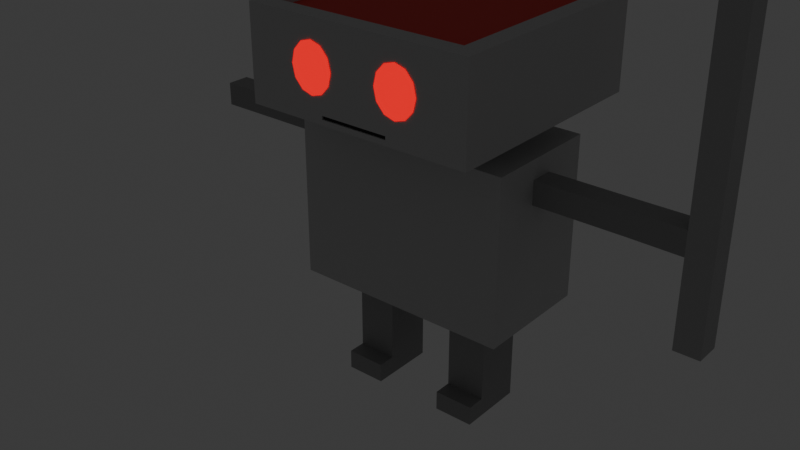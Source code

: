 # Source: Enemy_1_Idle.blend  (saved by Blender 4.1.24; exported with 4.5.12 LTS)
import bpy
from mathutils import Matrix  # noqa: F401  (used for matrix-valued properties, if any)

bpy.ops.wm.read_factory_settings(use_empty=True)
scene = bpy.context.scene
scene.name = 'Scene'

# ---- collections
col_collection = bpy.data.collections.new('Collection'); scene.collection.children.link(col_collection)

# ---- materials (node trees are filled in below, after node groups)
mat_grey = bpy.data.materials.new('grey')
mat_grey.use_transparent_shadow = False
mat_red_light = bpy.data.materials.new('Red Light')
mat_red_light.use_transparent_shadow = False
mat_black = bpy.data.materials.new('Black')
mat_black.use_transparent_shadow = False
mat_red = bpy.data.materials.new('Red')
mat_red.use_transparent_shadow = False
mat_dark_grey = bpy.data.materials.new('Dark grey')
mat_dark_grey.use_transparent_shadow = False
mat_slight_dark_grey_001 = bpy.data.materials.new('Slight Dark grey.001')
mat_slight_dark_grey_001.use_transparent_shadow = False
mat_dark_grey_001 = bpy.data.materials.new('Dark grey.001')
mat_dark_grey_001.use_transparent_shadow = False

# ---- material node trees
mat_grey.use_nodes = True; mat_grey.node_tree.nodes.clear()
_N = mat_grey.node_tree.nodes; _L = mat_grey.node_tree.links
n0 = _N.new('ShaderNodeBsdfPrincipled'); n0.name = 'Principled BSDF'; n0.location = (10, 300)
n0.inputs[0].default_value = (0.5604, 0.5604, 0.5604, 1.0)
n1 = _N.new('ShaderNodeOutputMaterial'); n1.name = 'Material Output'; n1.location = (300, 300)
_L.new(n0.outputs[0], n1.inputs[0])
n1.is_active_output = True
mat_red_light.use_nodes = True; mat_red_light.node_tree.nodes.clear()
_N = mat_red_light.node_tree.nodes; _L = mat_red_light.node_tree.links
n0 = _N.new('ShaderNodeBsdfPrincipled'); n0.name = 'Principled BSDF'; n0.location = (10, 300)
n0.inputs[0].default_value = (0.801, 0.0, 0.003417, 1.0)
n0.inputs[27].default_value = (1.0, 0.0, 0.007855, 1.0)
n0.inputs[28].default_value = 1.0
n1 = _N.new('ShaderNodeOutputMaterial'); n1.name = 'Material Output'; n1.location = (300, 300)
_L.new(n0.outputs[0], n1.inputs[0])
n1.is_active_output = True
mat_black.use_nodes = True; mat_black.node_tree.nodes.clear()
_N = mat_black.node_tree.nodes; _L = mat_black.node_tree.links
n0 = _N.new('ShaderNodeBsdfPrincipled'); n0.name = 'Principled BSDF'; n0.location = (10, 300)
n0.inputs[0].default_value = (0.0, 0.0, 0.0, 1.0)
n1 = _N.new('ShaderNodeOutputMaterial'); n1.name = 'Material Output'; n1.location = (300, 300)
_L.new(n0.outputs[0], n1.inputs[0])
n1.is_active_output = True
mat_red.use_nodes = True; mat_red.node_tree.nodes.clear()
_N = mat_red.node_tree.nodes; _L = mat_red.node_tree.links
n0 = _N.new('ShaderNodeBsdfPrincipled'); n0.name = 'Principled BSDF'; n0.location = (10, 300)
n0.inputs[0].default_value = (0.8006, 0.07936, 0.07157, 1.0)
n0.inputs[2].default_value = 1.0
n1 = _N.new('ShaderNodeOutputMaterial'); n1.name = 'Material Output'; n1.location = (300, 300)
_L.new(n0.outputs[0], n1.inputs[0])
n1.is_active_output = True
mat_dark_grey.use_nodes = True; mat_dark_grey.node_tree.nodes.clear()
_N = mat_dark_grey.node_tree.nodes; _L = mat_dark_grey.node_tree.links
n0 = _N.new('ShaderNodeBsdfPrincipled'); n0.name = 'Principled BSDF'; n0.location = (10, 300)
n0.inputs[0].default_value = (0.3234, 0.3234, 0.3234, 1.0)
n1 = _N.new('ShaderNodeOutputMaterial'); n1.name = 'Material Output'; n1.location = (300, 300)
_L.new(n0.outputs[0], n1.inputs[0])
n1.is_active_output = True
mat_slight_dark_grey_001.use_nodes = True; mat_slight_dark_grey_001.node_tree.nodes.clear()
_N = mat_slight_dark_grey_001.node_tree.nodes; _L = mat_slight_dark_grey_001.node_tree.links
n0 = _N.new('ShaderNodeBsdfPrincipled'); n0.name = 'Principled BSDF'; n0.location = (10, 300)
n0.inputs[0].default_value = (0.4221, 0.4221, 0.4221, 1.0)
n1 = _N.new('ShaderNodeOutputMaterial'); n1.name = 'Material Output'; n1.location = (300, 300)
_L.new(n0.outputs[0], n1.inputs[0])
n1.is_active_output = True
mat_dark_grey_001.use_nodes = True; mat_dark_grey_001.node_tree.nodes.clear()
_N = mat_dark_grey_001.node_tree.nodes; _L = mat_dark_grey_001.node_tree.links
n0 = _N.new('ShaderNodeBsdfPrincipled'); n0.name = 'Principled BSDF'; n0.location = (10, 300)
n0.inputs[0].default_value = (0.3234, 0.3234, 0.3234, 1.0)
n1 = _N.new('ShaderNodeOutputMaterial'); n1.name = 'Material Output'; n1.location = (300, 300)
_L.new(n0.outputs[0], n1.inputs[0])
n1.is_active_output = True

# ---- world
world_world = bpy.data.worlds.new('World'); scene.world = world_world
world_world.use_nodes = True; world_world.node_tree.nodes.clear()
_N = world_world.node_tree.nodes; _L = world_world.node_tree.links
n0 = _N.new('ShaderNodeOutputWorld'); n0.name = 'World Output'; n0.location = (300, 300)
n1 = _N.new('ShaderNodeBackground'); n1.name = 'Background'; n1.location = (10, 300)
n1.inputs[0].default_value = (0.05088, 0.05088, 0.05088, 1.0)
_L.new(n1.outputs[0], n0.inputs[0])
n0.is_active_output = True
world_world.color = (0.05088, 0.05088, 0.05088)
world_world.use_sun_shadow = False
world_world.sun_shadow_jitter_overblur = 0.0

# ---- meshes
me_cube_003 = bpy.data.meshes.new('Cube.003')
me_cube_003.from_pydata([(0.09137, -0.09137, -0.1721), (0.3612, -0.3612, 0.1721), (0.09137, 0.09137, -0.1721), (0.3612, 0.3612, 0.1721), (0.4308, 0.4308, -0.1721), (0.1294, -0.4308, -0.1529), (0.09137, 0.09137, -0.265), (0.09137, -0.09137, -0.265), (0.4138, 0.225, -0.265), (0.4138, -0.225, -0.265), (0.0, 0.4308, -0.1721), (0.0, 0.4308, 0.1721), (0.0, -0.4308, -0.1721), (0.0, -0.4308, 0.1721), (0.0, 0.09137, -0.1721), (0.0, -0.09137, -0.1721), (0.0, 0.09137, -0.265), (0.0, -0.09137, -0.265), (0.0, 0.225, -0.265), (0.0, -0.225, -0.265), (0.0, 0.225, -0.8818), (0.0, -0.225, -0.8818), (0.4138, -0.225, -0.8818), (0.4138, 0.225, -0.8818), (0.4308, 0.4308, 0.1721), (0.0, 0.3612, 0.1721), (0.4308, -0.4308, 0.1721), (0.0, -0.3612, 0.1721), (0.0, 0.3612, 0.1515), (0.0, -0.3612, 0.1515), (0.3612, 0.3612, 0.1515), (0.3612, -0.3612, 0.1515), (0.4308, 0.4308, -0.1205), (0.1294, -0.4308, -0.1397), (0.0, -0.4308, -0.1205), (0.0, 0.4308, -0.1205), (0.4308, -0.4308, -0.1205), (0.4308, -0.4308, -0.1721), (0.0, -0.4308, -0.1397), (0.0, -0.4308, -0.1529), (0.1671, -0.4328, 0.1), (0.1265, -0.4328, 0.08782), (0.09677, -0.4328, 0.05441), (0.08589, -0.4328, 0.008786), (0.09677, -0.4328, -0.03684), (0.1265, -0.4328, -0.07025), (0.1671, -0.4328, -0.08247), (0.2077, -0.4328, -0.07025), (0.2374, -0.4328, -0.03684), (0.2483, -0.4328, 0.008786), (0.2374, -0.4328, 0.05441), (0.2077, -0.4328, 0.08782), (0.4051, 0.04403, -0.3376), (0.4048, 0.04403, -0.4256), (0.4051, -0.04403, -0.3376), (0.4048, -0.04403, -0.4256), (0.75, -0.04403, -0.4259), (0.7503, -0.04403, -0.3378), (0.75, 0.04403, -0.4259), (0.7503, 0.04403, -0.3378), (0.9469, 0.04705, -0.3383), (0.9469, 0.04705, -0.4265), (0.9469, -0.04705, -0.4265), (0.9469, -0.04705, -0.3383), (0.0, -0.4246, -0.1397), (0.0, -0.4246, -0.1529), (0.1294, -0.4246, -0.1397), (0.1294, -0.4246, -0.1529), (-0.09137, -0.09137, -0.1721), (-0.3612, -0.3612, 0.1721), (-0.09137, 0.09137, -0.1721), (-0.3612, 0.3612, 0.1721), (-0.4308, 0.4308, -0.1721), (-0.1294, -0.4308, -0.1529), (-0.09137, 0.09137, -0.265), (-0.09137, -0.09137, -0.265), (-0.4138, 0.225, -0.265), (-0.4138, -0.225, -0.265), (-0.4138, -0.225, -0.8818), (-0.4138, 0.225, -0.8818), (-0.4308, 0.4308, 0.1721), (-0.4308, -0.4308, 0.1721), (-0.3612, 0.3612, 0.1515), (-0.3612, -0.3612, 0.1515), (-0.4308, 0.4308, -0.1205), (-0.1294, -0.4308, -0.1397), (-0.4308, -0.4308, -0.1205), (-0.4308, -0.4308, -0.1721), (-0.1671, -0.4328, 0.1), (-0.1265, -0.4328, 0.08782), (-0.09677, -0.4328, 0.05441), (-0.08589, -0.4328, 0.008786), (-0.09677, -0.4328, -0.03684), (-0.1265, -0.4328, -0.07025), (-0.1671, -0.4328, -0.08247), (-0.2077, -0.4328, -0.07025), (-0.2374, -0.4328, -0.03684), (-0.2483, -0.4328, 0.008786), (-0.2374, -0.4328, 0.05441), (-0.2077, -0.4328, 0.08782), (-0.4051, 0.04403, -0.3376), (-0.4048, 0.04403, -0.4256), (-0.4051, -0.04403, -0.3376), (-0.4048, -0.04403, -0.4256), (-0.7449, -0.04403, -0.4259), (-0.7452, -0.04403, -0.3378), (-0.7449, 0.04403, -0.4259), (-0.7452, 0.04403, -0.3378), (-0.9941, 0.04403, -0.3385), (-0.9938, 0.04403, -0.4265), (-0.9938, -0.04403, -0.4265), (-0.9941, -0.04403, -0.3385), (-0.1294, -0.4246, -0.1397), (-0.1294, -0.4246, -0.1529), (0.9469, -0.04705, -0.7494), (0.9469, -0.04705, 0.4891), (0.9469, 0.04705, -0.7494), (0.9469, 0.04705, 0.4891), (1.041, -0.04705, -0.7494), (1.041, -0.04705, 0.4891), (1.041, 0.04705, -0.7494), (1.041, 0.04705, 0.4891), (0.9638, -0.01154, 0.5331), (0.9638, 0.01154, 0.5331), (1.017, 0.01154, 0.5331), (1.017, -0.01154, 0.5331), (0.9638, -0.01154, 0.6961), (0.9638, 0.01154, 0.6961), (0.9776, 0.01154, 0.7202), (0.9699, -0.01154, 0.693), (1.017, -0.01154, 0.5702), (0.9989, -0.01154, 0.6168), (0.9843, -0.01154, 0.6644), (0.9638, -0.01154, 0.6678), (0.9638, -0.01154, 0.6198), (0.9638, -0.01154, 0.5719), (0.9638, 0.01154, 0.5719), (0.9638, 0.01154, 0.6198), (0.9638, 0.01154, 0.6678), (0.9843, 0.01154, 0.6644), (0.9989, 0.01154, 0.6168), (1.017, 0.01154, 0.5702), (0.9655, -0.01154, 0.6952), (0.9655, 0.01154, 0.6953), (0.9469, 0.01154, 0.4925), (1.041, 0.01154, 0.4925), (1.041, -0.01154, 0.4925), (0.9469, -0.01154, 0.4925), (0.9971, -0.01154, 0.6817), (0.9776, -0.01154, 0.7202), (0.9469, -0.01154, 0.5555), (0.9469, 0.01154, 0.6817), (0.9469, 0.01154, 0.7208), (1.041, 0.01154, 0.5555), (1.041, -0.01154, 0.5555), (1.016, -0.01154, 0.6186), (0.9469, -0.01154, 0.7208), (0.9469, -0.01154, 0.6817), (0.9469, -0.01154, 0.6186), (0.9469, 0.01154, 0.5555), (0.9469, 0.01154, 0.6186), (0.9699, 0.01154, 0.693), (0.9971, 0.01154, 0.6817), (1.016, 0.01154, 0.6186), (0.9584, 0.01154, 0.7575), (0.9584, -0.01154, 0.7575), (0.9638, 0.004877, 0.6961), (0.9699, 0.004877, 0.693), (0.9699, -0.004877, 0.693), (0.9638, -0.004877, 0.6961), (0.9638, 0.004877, 0.5719), (1.017, 0.004877, 0.5702), (0.9638, 0.004877, 0.6198), (0.9989, 0.004877, 0.6168), (0.9638, 0.004877, 0.6678), (0.9843, 0.004877, 0.6644), (1.017, -0.004877, 0.5702), (0.9638, -0.004877, 0.5719), (0.9989, -0.004877, 0.6168), (0.9638, -0.004877, 0.6198), (0.9843, -0.004877, 0.6644), (0.9638, -0.004877, 0.6678), (0.9638, 0.004877, 0.5331), (1.017, 0.004877, 0.5331), (1.017, -0.004877, 0.5331), (0.9638, -0.004877, 0.5331), (0.9655, 0.004877, 0.6953), (0.9655, -0.004877, 0.6952), (0.2816, 0.09111, -0.8818), (0.2816, -0.09111, -0.8818), (0.1322, 0.09111, -1.289), (0.1322, -0.09111, -0.8818), (0.1322, 0.09111, -0.8818), (0.1322, -0.09111, -1.289), (0.2816, -0.09111, -1.289), (0.2816, 0.09111, -1.289), (0.2816, 0.09111, -1.216), (0.1322, 0.09111, -1.216), (0.1322, -0.09111, -1.216), (0.2816, -0.09111, -1.216), (0.1322, -0.1591, -1.289), (0.2816, -0.1591, -1.289), (0.2816, -0.1591, -1.216), (0.1322, -0.1591, -1.216), (-0.2816, 0.09111, -0.8818), (-0.2816, -0.09111, -0.8818), (-0.1322, 0.09111, -1.289), (-0.1322, -0.09111, -0.8818), (-0.1322, 0.09111, -0.8818), (-0.1322, -0.09111, -1.289), (-0.2816, -0.09111, -1.289), (-0.2816, 0.09111, -1.289), (-0.2816, 0.09111, -1.216), (-0.1322, 0.09111, -1.216), (-0.1322, -0.09111, -1.216), (-0.2816, -0.09111, -1.216), (-0.1322, -0.1591, -1.289), (-0.2816, -0.1591, -1.289), (-0.2816, -0.1591, -1.216), (-0.1322, -0.1591, -1.216), (-0.1322, 0.09111, -1.049), (-0.1322, -0.09111, -1.049), (-0.2816, 0.09111, -1.049), (-0.2816, -0.09111, -1.049), (0.1322, 0.09111, -1.049), (0.1322, -0.09111, -1.049), (0.2816, 0.09111, -1.049), (0.2816, -0.09111, -1.049), (1.041, 0.04705, -0.3383), (1.041, -0.04705, -0.3383), (1.041, 0.04705, -0.4265), (1.041, -0.04705, -0.4265), (0.4288, 0.04403, -0.4256), (0.4291, 0.04403, -0.3376), (0.4288, -0.04403, -0.4256), (0.4291, -0.04403, -0.3376), (-0.434, 0.04403, -0.4257), (-0.4342, 0.04403, -0.3376), (-0.434, -0.04403, -0.4257), (-0.4342, -0.04403, -0.3376), (0.1322, 0.09111, -0.9006), (0.1322, -0.09111, -0.9006), (0.2816, 0.09111, -0.9006), (0.2816, -0.09111, -0.9006), (-0.1322, 0.09111, -0.9037), (-0.1322, -0.09111, -0.9037), (-0.2816, 0.09111, -0.9037), (-0.2816, -0.09111, -0.9037), (0.7283, 0.04403, -0.3378), (0.7281, -0.04403, -0.4259), (0.7281, 0.04403, -0.4259), (0.7283, -0.04403, -0.3378), (-0.715, 0.04403, -0.3378), (-0.7147, -0.04403, -0.4259), (-0.7147, 0.04403, -0.4259), (-0.715, -0.04403, -0.3378), (0.2816, 0.09111, -1.064), (0.2816, -0.09111, -1.064), (0.1322, 0.09111, -1.064), (0.1322, -0.09111, -1.064), (-0.2816, 0.09111, -1.065), (-0.2816, -0.09111, -1.065), (-0.1322, 0.09111, -1.065), (-0.1322, -0.09111, -1.065)], [], [(35, 11, 24, 32), (32, 24, 26, 36), (2, 0, 7, 6), (0, 2, 4, 37), (15, 0, 37, 12), (14, 2, 6, 16), (18, 8, 23, 20), (16, 6, 8, 18), (6, 7, 9, 8), (8, 9, 22, 23), (9, 19, 21, 22), (0, 15, 17, 7), (7, 17, 19, 9), (2, 14, 10, 4), (1, 3, 30, 31), (36, 26, 13, 34), (22, 21, 20, 23), (25, 3, 24, 11), (3, 1, 26, 24), (1, 27, 13, 26), (30, 28, 29, 31), (27, 1, 31, 29), (3, 25, 28, 30), (33, 38, 64, 66), (4, 32, 36, 37), (10, 35, 32, 4), (33, 5, 37, 36), (5, 39, 12, 37), (38, 33, 36, 34), (41, 42, 43, 44, 45, 46, 47, 48, 49, 50, 51, 40), (250, 248, 59, 58), (59, 57, 63, 60), (234, 235, 54, 55), (250, 58, 56, 249), (233, 52, 54, 235), (58, 59, 60, 61), (57, 56, 62, 63), (56, 58, 61, 62), (67, 66, 64, 65), (39, 5, 67, 65), (5, 33, 66, 67), (35, 84, 80, 11), (84, 86, 81, 80), (70, 74, 75, 68), (68, 87, 72, 70), (15, 12, 87, 68), (14, 16, 74, 70), (18, 20, 79, 76), (16, 18, 76, 74), (74, 76, 77, 75), (76, 79, 78, 77), (77, 78, 21, 19), (68, 75, 17, 15), (75, 77, 19, 17), (70, 72, 10, 14), (69, 83, 82, 71), (86, 34, 13, 81), (20, 21, 78, 79), (25, 11, 80, 71), (71, 80, 81, 69), (69, 81, 13, 27), (82, 83, 29, 28), (27, 29, 83, 69), (71, 82, 28, 25), (85, 112, 64, 38), (72, 87, 86, 84), (10, 72, 84, 35), (85, 86, 87, 73), (73, 87, 12, 39), (38, 34, 86, 85), (89, 88, 99, 98, 97, 96, 95, 94, 93, 92, 91, 90), (109, 110, 111, 108), (254, 106, 107, 252), (107, 108, 111, 105), (238, 103, 102, 239), (254, 253, 104, 106), (237, 239, 102, 100), (106, 109, 108, 107), (105, 111, 110, 104), (104, 110, 109, 106), (113, 65, 64, 112), (39, 65, 113, 73), (73, 113, 112, 85), (63, 115, 117, 60), (60, 117, 121, 228), (228, 121, 119, 229), (229, 119, 115, 63), (116, 120, 118, 114), (117, 115, 147, 144), (130, 131, 178, 176), (115, 119, 146, 147), (121, 117, 144, 145), (119, 121, 145, 146), (149, 128, 164, 165), (137, 138, 174, 172), (148, 162, 128, 149), (151, 157, 156, 152), (144, 147, 150, 159), (159, 150, 158, 160), (160, 158, 157, 151), (146, 145, 153, 154), (154, 153, 163, 155), (155, 163, 162, 148), (129, 142, 187, 168), (125, 130, 176, 184), (136, 137, 172, 170), (127, 143, 186, 166), (141, 124, 183, 171), (123, 136, 170, 182), (152, 156, 165, 164), (142, 126, 169, 187), (138, 127, 166, 174), (123, 124, 145, 144), (125, 122, 147, 146), (129, 132, 148, 149), (122, 135, 150, 147), (127, 138, 151, 152), (124, 141, 153, 145), (130, 125, 146, 154), (131, 130, 154, 155), (132, 131, 155, 148), (133, 126, 156, 157), (134, 133, 157, 158), (135, 134, 158, 150), (136, 123, 144, 159), (137, 136, 159, 160), (138, 137, 160, 151), (139, 161, 128, 162), (140, 139, 162, 163), (141, 140, 163, 153), (161, 143, 164, 128), (126, 142, 165, 156), (143, 127, 152, 164), (142, 129, 149, 165), (181, 180, 168, 169), (175, 174, 166, 167), (183, 182, 170, 171), (171, 170, 172, 173), (173, 172, 174, 175), (185, 184, 176, 177), (177, 176, 178, 179), (179, 178, 180, 181), (169, 168, 187), (167, 166, 186), (124, 123, 182, 183), (161, 139, 175, 167), (131, 132, 180, 178), (122, 125, 184, 185), (139, 140, 173, 175), (126, 133, 181, 169), (132, 129, 168, 180), (140, 141, 171, 173), (133, 134, 179, 181), (135, 122, 185, 177), (143, 161, 167, 186), (134, 135, 177, 179), (197, 196, 195, 190), (190, 195, 194, 193), (198, 197, 190, 193), (196, 199, 194, 195), (194, 199, 202, 201), (257, 259, 198, 199), (256, 257, 199, 196), (259, 258, 197, 198), (258, 256, 196, 197), (202, 203, 200, 201), (199, 198, 203, 202), (198, 193, 200, 203), (193, 194, 201, 200), (213, 206, 211, 212), (206, 209, 210, 211), (214, 209, 206, 213), (212, 211, 210, 215), (210, 217, 218, 215), (261, 215, 214, 263), (260, 212, 215, 261), (263, 214, 213, 262), (262, 213, 212, 260), (218, 217, 216, 219), (215, 218, 219, 214), (214, 219, 216, 209), (209, 216, 217, 210), (244, 220, 222, 246), (245, 221, 220, 244), (246, 222, 223, 247), (247, 223, 221, 245), (240, 242, 226, 224), (241, 240, 224, 225), (242, 243, 227, 226), (243, 241, 225, 227), (231, 229, 63, 62), (230, 228, 229, 231), (61, 60, 228, 230), (114, 62, 61, 116), (116, 61, 230, 120), (120, 230, 231, 118), (118, 231, 62, 114), (248, 233, 235, 251), (53, 232, 234, 55), (249, 251, 235, 234), (53, 52, 233, 232), (252, 255, 239, 237), (101, 103, 238, 236), (253, 238, 239, 255), (101, 236, 237, 100), (189, 191, 241, 243), (188, 189, 243, 242), (191, 192, 240, 241), (192, 188, 242, 240), (205, 247, 245, 207), (204, 246, 247, 205), (207, 245, 244, 208), (208, 244, 246, 204), (56, 57, 251, 249), (59, 248, 251, 57), (232, 250, 249, 234), (232, 233, 248, 250), (104, 253, 255, 105), (107, 105, 255, 252), (236, 238, 253, 254), (236, 254, 252, 237), (224, 226, 256, 258), (225, 224, 258, 259), (226, 227, 257, 256), (227, 225, 259, 257), (220, 262, 260, 222), (221, 263, 262, 220), (222, 260, 261, 223), (223, 261, 263, 221)])
me_cube_003.polygons.foreach_set('material_index', [0, 0, 4, 0, 0, 4, 0, 0, 0, 0, 0, 4, 0, 0, 0, 0, 0, 0, 0, 0, 3, 0, 0, 0, 0, 0, 0, 0, 0, 1, 4, 4, 4, 4, 4, 4, 4, 4, 2, 0, 0, 0, 0, 4, 0, 0, 4, 0, 0, 0, 0, 0, 4, 0, 0, 0, 0, 0, 0, 0, 0, 3, 0, 0, 0, 0, 0, 0, 0, 0, 1, 0, 4, 4, 4, 4, 4, 4, 4, 4, 2, 0, 0, 5, 5, 5, 5, 5, 5, 6, 5, 5, 5, 6, 6, 6, 6, 6, 6, 6, 6, 6, 6, 6, 6, 6, 6, 6, 6, 6, 6, 6, 6, 6, 6, 6, 6, 6, 6, 6, 6, 6, 6, 6, 6, 6, 6, 6, 6, 6, 6, 6, 6, 6, 1, 1, 1, 1, 1, 1, 1, 1, 1, 1, 6, 6, 6, 6, 6, 6, 6, 6, 6, 6, 6, 6, 4, 4, 4, 4, 4, 4, 4, 4, 4, 4, 4, 4, 0, 4, 4, 4, 4, 4, 4, 4, 4, 4, 4, 4, 4, 0, 4, 4, 4, 4, 4, 4, 4, 4, 5, 5, 5, 5, 5, 5, 5, 4, 4, 4, 4, 4, 4, 4, 4, 4, 4, 4, 4, 4, 4, 4, 4, 4, 4, 4, 4, 4, 4, 4, 4, 4, 4, 4, 4, 4, 4, 4, 4])
_uv = me_cube_003.uv_layers.new(name='UVMap')
_uv.uv.foreach_set('vector', [0.4125, 0.375, 0.625, 0.375, 0.625, 0.5, 0.4125, 0.5, 0.4125, 0.5, 0.625, 0.5, 0.625, 0.75, 0.4125, 0.75, 0.2765, 0.5985, 0.2765, 0.6515, 0.2765, 0.6515, 0.2765, 0.5985, 0.2765, 0.6515, 0.2765, 0.5985, 0.375, 0.5, 0.375, 0.75, 0.25, 0.6515, 0.2765, 0.6515, 0.375, 0.75, 0.25, 0.75, 0.25, 0.5985, 0.2765, 0.5985, 0.2765, 0.5985, 0.25, 0.5985, 0.25, 0.5985, 0.2765, 0.5985, 0.2765, 0.5985, 0.25, 0.5985, 0.25, 0.5985, 0.2765, 0.5985, 0.2765, 0.5985, 0.25, 0.5985, 0.2765, 0.5985, 0.2765, 0.6515, 0.2765, 0.6515, 0.2765, 0.5985, 0.2765, 0.5985, 0.2765, 0.6515, 0.2765, 0.6515, 0.2765, 0.5985, 0.2765, 0.6515, 0.25, 0.6515, 0.25, 0.6515, 0.2765, 0.6515, 0.2765, 0.6515, 0.25, 0.6515, 0.25, 0.6515, 0.2765, 0.6515, 0.2765, 0.6515, 0.25, 0.6515, 0.25, 0.6515, 0.2765, 0.6515, 0.2765, 0.5985, 0.25, 0.5985, 0.25, 0.5, 0.375, 0.5, 0.6452, 0.7298, 0.6452, 0.5202, 0.6452, 0.5202, 0.6452, 0.7298, 0.4125, 0.75, 0.625, 0.75, 0.625, 0.875, 0.4125, 0.875, 0.2765, 0.6515, 0.25, 0.6515, 0.25, 0.5985, 0.2765, 0.5985, 0.7298, 0.5202, 0.6452, 0.5202, 0.625, 0.5, 0.75, 0.5, 0.6452, 0.5202, 0.6452, 0.7298, 0.625, 0.75, 0.625, 0.5, 0.6452, 0.7298, 0.7298, 0.7298, 0.75, 0.75, 0.625, 0.75, 0.6452, 0.5202, 0.7298, 0.5202, 0.7298, 0.7298, 0.6452, 0.7298, 0.7298, 0.7298, 0.6452, 0.7298, 0.6452, 0.7298, 0.7298, 0.7298, 0.6452, 0.5202, 0.7298, 0.5202, 0.7298, 0.5202, 0.6452, 0.5202, 0.4011, 0.7546, 0.4011, 0.8704, 0.4011, 0.8704, 0.4011, 0.7546, 0.375, 0.5, 0.4125, 0.5, 0.4125, 0.75, 0.375, 0.75, 0.375, 0.375, 0.4125, 0.375, 0.4125, 0.5, 0.375, 0.5, 0.4011, 0.7546, 0.3864, 0.7546, 0.375, 0.75, 0.4125, 0.75, 0.3864, 0.7546, 0.3864, 0.8704, 0.375, 0.875, 0.375, 0.75, 0.4011, 0.8704, 0.4011, 0.7546, 0.4125, 0.75, 0.4125, 0.875, 0.0, 0.0, 0.0, 0.0, 0.0, 0.0, 0.0, 0.0, 0.0, 0.0, 0.0, 0.0, 0.0, 0.0, 0.0, 0.0, 0.0, 0.0, 0.0, 0.0, 0.0, 0.0, 0.0, 0.0, 0.375, 0.4838, 0.625, 0.4838, 0.625, 0.5, 0.375, 0.5, 0.625, 0.5, 0.625, 0.75, 0.625, 0.75, 0.625, 0.5, 0.375, 0.9824, 0.625, 0.9824, 0.625, 1.0, 0.375, 1.0, 0.3588, 0.5, 0.375, 0.5, 0.375, 0.75, 0.3588, 0.75, 0.8574, 0.5, 0.875, 0.5, 0.875, 0.75, 0.8574, 0.75, 0.375, 0.5, 0.625, 0.5, 0.625, 0.5, 0.375, 0.5, 0.625, 0.75, 0.375, 0.75, 0.375, 0.75, 0.625, 0.75, 0.375, 0.75, 0.375, 0.5, 0.375, 0.5, 0.375, 0.75, 0.3864, 0.7546, 0.4011, 0.7546, 0.4011, 0.8704, 0.3864, 0.8704, 0.3864, 0.8704, 0.3864, 0.7546, 0.3864, 0.7546, 0.3864, 0.8704, 0.3864, 0.7546, 0.4011, 0.7546, 0.4011, 0.7546, 0.3864, 0.7546, 0.4125, 0.375, 0.4125, 0.5, 0.625, 0.5, 0.625, 0.375, 0.4125, 0.5, 0.4125, 0.75, 0.625, 0.75, 0.625, 0.5, 0.2765, 0.5985, 0.2765, 0.5985, 0.2765, 0.6515, 0.2765, 0.6515, 0.2765, 0.6515, 0.375, 0.75, 0.375, 0.5, 0.2765, 0.5985, 0.25, 0.6515, 0.25, 0.75, 0.375, 0.75, 0.2765, 0.6515, 0.25, 0.5985, 0.25, 0.5985, 0.2765, 0.5985, 0.2765, 0.5985, 0.25, 0.5985, 0.25, 0.5985, 0.2765, 0.5985, 0.2765, 0.5985, 0.25, 0.5985, 0.25, 0.5985, 0.2765, 0.5985, 0.2765, 0.5985, 0.2765, 0.5985, 0.2765, 0.5985, 0.2765, 0.6515, 0.2765, 0.6515, 0.2765, 0.5985, 0.2765, 0.5985, 0.2765, 0.6515, 0.2765, 0.6515, 0.2765, 0.6515, 0.2765, 0.6515, 0.25, 0.6515, 0.25, 0.6515, 0.2765, 0.6515, 0.2765, 0.6515, 0.25, 0.6515, 0.25, 0.6515, 0.2765, 0.6515, 0.2765, 0.6515, 0.25, 0.6515, 0.25, 0.6515, 0.2765, 0.5985, 0.375, 0.5, 0.25, 0.5, 0.25, 0.5985, 0.6452, 0.7298, 0.6452, 0.7298, 0.6452, 0.5202, 0.6452, 0.5202, 0.4125, 0.75, 0.4125, 0.875, 0.625, 0.875, 0.625, 0.75, 0.25, 0.5985, 0.25, 0.6515, 0.2765, 0.6515, 0.2765, 0.5985, 0.7298, 0.5202, 0.75, 0.5, 0.625, 0.5, 0.6452, 0.5202, 0.6452, 0.5202, 0.625, 0.5, 0.625, 0.75, 0.6452, 0.7298, 0.6452, 0.7298, 0.625, 0.75, 0.75, 0.75, 0.7298, 0.7298, 0.6452, 0.5202, 0.6452, 0.7298, 0.7298, 0.7298, 0.7298, 0.5202, 0.7298, 0.7298, 0.7298, 0.7298, 0.6452, 0.7298, 0.6452, 0.7298, 0.6452, 0.5202, 0.6452, 0.5202, 0.7298, 0.5202, 0.7298, 0.5202, 0.4011, 0.7546, 0.4011, 0.7546, 0.4011, 0.8704, 0.4011, 0.8704, 0.375, 0.5, 0.375, 0.75, 0.4125, 0.75, 0.4125, 0.5, 0.375, 0.375, 0.375, 0.5, 0.4125, 0.5, 0.4125, 0.375, 0.4011, 0.7546, 0.4125, 0.75, 0.375, 0.75, 0.3864, 0.7546, 0.3864, 0.7546, 0.375, 0.75, 0.375, 0.875, 0.3864, 0.8704, 0.4011, 0.8704, 0.4125, 0.875, 0.4125, 0.75, 0.4011, 0.7546, 0.0, 0.0, 0.0, 0.0, 0.0, 0.0, 0.0, 0.0, 0.0, 0.0, 0.0, 0.0, 0.0, 0.0, 0.0, 0.0, 0.0, 0.0, 0.0, 0.0, 0.0, 0.0, 0.0, 0.0, 0.375, 0.5, 0.375, 0.75, 0.625, 0.75, 0.625, 0.5, 0.375, 0.4713, 0.375, 0.5, 0.625, 0.5, 0.625, 0.4713, 0.625, 0.5, 0.625, 0.5, 0.625, 0.75, 0.625, 0.75, 0.375, 0.9786, 0.375, 1.0, 0.625, 1.0, 0.625, 0.9786, 0.3463, 0.5, 0.3463, 0.75, 0.375, 0.75, 0.375, 0.5, 0.8536, 0.5, 0.8536, 0.75, 0.875, 0.75, 0.875, 0.5, 0.375, 0.5, 0.375, 0.5, 0.625, 0.5, 0.625, 0.5, 0.625, 0.75, 0.625, 0.75, 0.375, 0.75, 0.375, 0.75, 0.375, 0.75, 0.375, 0.75, 0.375, 0.5, 0.375, 0.5, 0.3864, 0.7546, 0.3864, 0.8704, 0.4011, 0.8704, 0.4011, 0.7546, 0.3864, 0.8704, 0.3864, 0.8704, 0.3864, 0.7546, 0.3864, 0.7546, 0.3864, 0.7546, 0.3864, 0.7546, 0.4011, 0.7546, 0.4011, 0.7546, 0.4588, 0.0, 0.625, 0.0, 0.625, 0.25, 0.4588, 0.25, 0.4588, 0.25, 0.625, 0.25, 0.625, 0.5, 0.4588, 0.5, 0.4588, 0.5, 0.625, 0.5, 0.625, 0.75, 0.4588, 0.75, 0.4588, 0.75, 0.625, 0.75, 0.625, 1.0, 0.4588, 1.0, 0.125, 0.5, 0.375, 0.5, 0.375, 0.75, 0.125, 0.75, 0.625, 0.25, 0.625, 0.0, 0.625, 0.0, 0.625, 0.25, 0.625, 0.7837, 0.625, 0.7938, 0.625, 0.7938, 0.625, 0.7837, 0.625, 1.0, 0.625, 0.75, 0.625, 0.75, 0.625, 1.0, 0.625, 0.5, 0.625, 0.25, 0.625, 0.25, 0.625, 0.5, 0.625, 0.75, 0.625, 0.5, 0.625, 0.5, 0.625, 0.75, 0.625, 0.75, 0.625, 0.5, 0.625, 0.5, 0.625, 0.75, 0.625, 0.2932, 0.625, 0.3099, 0.625, 0.3099, 0.625, 0.2932, 0.625, 0.75, 0.625, 0.5, 0.625, 0.5, 0.625, 0.75, 0.625, 0.25, 0.625, 0.0, 0.625, 0.0, 0.625, 0.25, 0.625, 0.25, 0.625, 0.0, 0.625, 0.0, 0.625, 0.25, 0.625, 0.25, 0.625, 0.0, 0.625, 0.0, 0.625, 0.25, 0.625, 0.25, 0.625, 0.0, 0.625, 0.0, 0.625, 0.25, 0.625, 0.75, 0.625, 0.5, 0.625, 0.5, 0.625, 0.75, 0.625, 0.75, 0.625, 0.5, 0.625, 0.5, 0.625, 0.75, 0.625, 0.75, 0.625, 0.5, 0.625, 0.5, 0.625, 0.75, 0.625, 0.8228, 0.625, 0.898, 0.625, 0.898, 0.625, 0.8228, 0.625, 0.7819, 0.625, 0.7837, 0.625, 0.7837, 0.625, 0.7819, 0.625, 0.2819, 0.625, 0.2932, 0.625, 0.2932, 0.625, 0.2819, 0.625, 0.341, 0.625, 0.3889, 0.625, 0.3889, 0.625, 0.341, 0.625, 0.4663, 0.625, 0.4681, 0.625, 0.4681, 0.625, 0.4663, 0.625, 0.2819, 0.625, 0.2819, 0.625, 0.2819, 0.625, 0.2819, 0.625, 0.25, 0.625, 0.0, 0.625, 0.0, 0.625, 0.25, 0.625, 0.898, 0.625, 0.898, 0.625, 0.898, 0.625, 0.898, 0.625, 0.3099, 0.625, 0.341, 0.625, 0.341, 0.625, 0.3099, 0.625, 0.2819, 0.625, 0.4681, 0.625, 0.5, 0.625, 0.25, 0.625, 0.7819, 0.625, 0.9681, 0.625, 1.0, 0.625, 0.75, 0.625, 0.8228, 0.625, 0.8097, 0.625, 0.75, 0.625, 0.75, 0.625, 0.9681, 0.625, 0.9681, 0.625, 1.0, 0.625, 1.0, 0.625, 0.341, 0.625, 0.3099, 0.625, 0.25, 0.625, 0.25, 0.625, 0.4681, 0.625, 0.4663, 0.625, 0.5, 0.625, 0.5, 0.625, 0.7837, 0.625, 0.7819, 0.625, 0.75, 0.625, 0.75, 0.625, 0.7938, 0.625, 0.7837, 0.625, 0.75, 0.625, 0.75, 0.625, 0.8097, 0.625, 0.7938, 0.625, 0.75, 0.625, 0.75, 0.625, 0.9401, 0.625, 0.898, 0.625, 1.0, 0.625, 1.0, 0.625, 0.9568, 0.625, 0.9401, 0.625, 1.0, 0.625, 1.0, 0.625, 0.9681, 0.625, 0.9568, 0.625, 1.0, 0.625, 1.0, 0.625, 0.2819, 0.625, 0.2819, 0.625, 0.25, 0.625, 0.25, 0.625, 0.2932, 0.625, 0.2819, 0.625, 0.25, 0.625, 0.25, 0.625, 0.3099, 0.625, 0.2932, 0.625, 0.25, 0.625, 0.25, 0.625, 0.4403, 0.625, 0.3889, 0.625, 0.5, 0.625, 0.5, 0.625, 0.4558, 0.625, 0.4403, 0.625, 0.5, 0.625, 0.5, 0.625, 0.4663, 0.625, 0.4558, 0.625, 0.5, 0.625, 0.5, 0.625, 0.3889, 0.625, 0.3889, 0.625, 0.5, 0.625, 0.5, 0.625, 0.898, 0.625, 0.898, 0.625, 1.0, 0.625, 1.0, 0.625, 0.3889, 0.625, 0.341, 0.625, 0.25, 0.625, 0.5, 0.625, 0.898, 0.625, 0.8228, 0.625, 0.75, 0.625, 1.0, 0.625, 0.9401, 0.625, 0.8097, 0.625, 0.8228, 0.625, 0.898, 0.625, 0.4403, 0.625, 0.3099, 0.625, 0.341, 0.625, 0.3889, 0.625, 0.4681, 0.625, 0.2819, 0.625, 0.2819, 0.625, 0.4663, 0.625, 0.4663, 0.625, 0.2819, 0.625, 0.2932, 0.625, 0.4558, 0.625, 0.4558, 0.625, 0.2932, 0.625, 0.3099, 0.625, 0.4403, 0.625, 0.9681, 0.625, 0.7819, 0.625, 0.7837, 0.625, 0.9681, 0.625, 0.9681, 0.625, 0.7837, 0.625, 0.7938, 0.625, 0.9568, 0.625, 0.9568, 0.625, 0.7938, 0.625, 0.8097, 0.625, 0.9401, 0.625, 0.898, 0.625, 0.8228, 0.625, 0.898, 0.625, 0.3889, 0.625, 0.341, 0.625, 0.3889, 0.625, 0.4681, 0.625, 0.2819, 0.625, 0.2819, 0.625, 0.4681, 0.625, 0.3889, 0.625, 0.4403, 0.625, 0.4403, 0.625, 0.3889, 0.625, 0.7938, 0.625, 0.8097, 0.625, 0.8097, 0.625, 0.7938, 0.625, 0.9681, 0.625, 0.7819, 0.625, 0.7819, 0.625, 0.9681, 0.625, 0.4403, 0.625, 0.4558, 0.625, 0.4558, 0.625, 0.4403, 0.625, 0.898, 0.625, 0.9401, 0.625, 0.9401, 0.625, 0.898, 0.625, 0.8097, 0.625, 0.8228, 0.625, 0.8228, 0.625, 0.8097, 0.625, 0.4558, 0.625, 0.4663, 0.625, 0.4663, 0.625, 0.4558, 0.625, 0.9401, 0.625, 0.9568, 0.625, 0.9568, 0.625, 0.9401, 0.625, 0.9681, 0.625, 0.9681, 0.625, 0.9681, 0.625, 0.9681, 0.625, 0.3889, 0.625, 0.3889, 0.625, 0.3889, 0.625, 0.3889, 0.625, 0.9568, 0.625, 0.9681, 0.625, 0.9681, 0.625, 0.9568, 0.258, 0.6132, 0.2685, 0.6132, 0.2685, 0.6132, 0.258, 0.6132, 0.258, 0.6132, 0.2685, 0.6132, 0.2685, 0.6368, 0.258, 0.6368, 0.258, 0.6368, 0.258, 0.6132, 0.258, 0.6132, 0.258, 0.6368, 0.2685, 0.6132, 0.2685, 0.6368, 0.2685, 0.6368, 0.2685, 0.6132, 0.2685, 0.6368, 0.2685, 0.6368, 0.2685, 0.6368, 0.2685, 0.6368, 0.2685, 0.6368, 0.258, 0.6368, 0.258, 0.6368, 0.2685, 0.6368, 0.2685, 0.6132, 0.2685, 0.6368, 0.2685, 0.6368, 0.2685, 0.6132, 0.258, 0.6368, 0.258, 0.6132, 0.258, 0.6132, 0.258, 0.6368, 0.258, 0.6132, 0.2685, 0.6132, 0.2685, 0.6132, 0.258, 0.6132, 0.2685, 0.6368, 0.258, 0.6368, 0.258, 0.6368, 0.2685, 0.6368, 0.2685, 0.6368, 0.258, 0.6368, 0.258, 0.6368, 0.2685, 0.6368, 0.258, 0.6368, 0.258, 0.6368, 0.258, 0.6368, 0.258, 0.6368, 0.258, 0.6368, 0.2685, 0.6368, 0.2685, 0.6368, 0.258, 0.6368, 0.258, 0.6132, 0.258, 0.6132, 0.2685, 0.6132, 0.2685, 0.6132, 0.258, 0.6132, 0.258, 0.6368, 0.2685, 0.6368, 0.2685, 0.6132, 0.258, 0.6368, 0.258, 0.6368, 0.258, 0.6132, 0.258, 0.6132, 0.2685, 0.6132, 0.2685, 0.6132, 0.2685, 0.6368, 0.2685, 0.6368, 0.2685, 0.6368, 0.2685, 0.6368, 0.2685, 0.6368, 0.2685, 0.6368, 0.2685, 0.6368, 0.2685, 0.6368, 0.258, 0.6368, 0.258, 0.6368, 0.2685, 0.6132, 0.2685, 0.6132, 0.2685, 0.6368, 0.2685, 0.6368, 0.258, 0.6368, 0.258, 0.6368, 0.258, 0.6132, 0.258, 0.6132, 0.258, 0.6132, 0.258, 0.6132, 0.2685, 0.6132, 0.2685, 0.6132, 0.2685, 0.6368, 0.2685, 0.6368, 0.258, 0.6368, 0.258, 0.6368, 0.2685, 0.6368, 0.2685, 0.6368, 0.258, 0.6368, 0.258, 0.6368, 0.258, 0.6368, 0.258, 0.6368, 0.258, 0.6368, 0.258, 0.6368, 0.258, 0.6368, 0.258, 0.6368, 0.2685, 0.6368, 0.2685, 0.6368, 0.258, 0.6132, 0.258, 0.6132, 0.2685, 0.6132, 0.2685, 0.6132, 0.258, 0.6368, 0.258, 0.6368, 0.258, 0.6132, 0.258, 0.6132, 0.2685, 0.6132, 0.2685, 0.6132, 0.2685, 0.6368, 0.2685, 0.6368, 0.2685, 0.6368, 0.2685, 0.6368, 0.258, 0.6368, 0.258, 0.6368, 0.258, 0.6132, 0.2685, 0.6132, 0.2685, 0.6132, 0.258, 0.6132, 0.258, 0.6368, 0.258, 0.6132, 0.258, 0.6132, 0.258, 0.6368, 0.2685, 0.6132, 0.2685, 0.6368, 0.2685, 0.6368, 0.2685, 0.6132, 0.2685, 0.6368, 0.258, 0.6368, 0.258, 0.6368, 0.2685, 0.6368, 0.4406, 0.75, 0.4588, 0.75, 0.4588, 1.0, 0.4406, 1.0, 0.4406, 0.5, 0.4588, 0.5, 0.4588, 0.75, 0.4406, 0.75, 0.4406, 0.25, 0.4588, 0.25, 0.4588, 0.5, 0.4406, 0.5, 0.375, 0.0, 0.4406, 0.0, 0.4406, 0.25, 0.375, 0.25, 0.375, 0.25, 0.4406, 0.25, 0.4406, 0.5, 0.375, 0.5, 0.375, 0.5, 0.4406, 0.5, 0.4406, 0.75, 0.375, 0.75, 0.375, 0.75, 0.4406, 0.75, 0.4406, 1.0, 0.375, 1.0, 0.6412, 0.5, 0.8574, 0.5, 0.8574, 0.75, 0.6412, 0.75, 0.125, 0.5, 0.1426, 0.5, 0.1426, 0.75, 0.125, 0.75, 0.375, 0.7662, 0.625, 0.7662, 0.625, 0.9824, 0.375, 0.9824, 0.375, 0.25, 0.625, 0.25, 0.625, 0.2676, 0.375, 0.2676, 0.6537, 0.5, 0.6537, 0.75, 0.8536, 0.75, 0.8536, 0.5, 0.125, 0.5, 0.125, 0.75, 0.1464, 0.75, 0.1464, 0.5, 0.375, 0.7787, 0.375, 0.9786, 0.625, 0.9786, 0.625, 0.7787, 0.375, 0.25, 0.375, 0.2714, 0.625, 0.2714, 0.625, 0.25, 0.2685, 0.6368, 0.258, 0.6368, 0.258, 0.6368, 0.2685, 0.6368, 0.2685, 0.6132, 0.2685, 0.6368, 0.2685, 0.6368, 0.2685, 0.6132, 0.258, 0.6368, 0.258, 0.6132, 0.258, 0.6132, 0.258, 0.6368, 0.258, 0.6132, 0.2685, 0.6132, 0.2685, 0.6132, 0.258, 0.6132, 0.2685, 0.6368, 0.2685, 0.6368, 0.258, 0.6368, 0.258, 0.6368, 0.2685, 0.6132, 0.2685, 0.6132, 0.2685, 0.6368, 0.2685, 0.6368, 0.258, 0.6368, 0.258, 0.6368, 0.258, 0.6132, 0.258, 0.6132, 0.258, 0.6132, 0.258, 0.6132, 0.2685, 0.6132, 0.2685, 0.6132, 0.375, 0.75, 0.625, 0.75, 0.625, 0.7662, 0.375, 0.7662, 0.625, 0.5, 0.6412, 0.5, 0.6412, 0.75, 0.625, 0.75, 0.1426, 0.5, 0.3588, 0.5, 0.3588, 0.75, 0.1426, 0.75, 0.375, 0.2676, 0.625, 0.2676, 0.625, 0.4838, 0.375, 0.4838, 0.375, 0.75, 0.375, 0.7787, 0.625, 0.7787, 0.625, 0.75, 0.625, 0.5, 0.625, 0.75, 0.6537, 0.75, 0.6537, 0.5, 0.1464, 0.5, 0.1464, 0.75, 0.3463, 0.75, 0.3463, 0.5, 0.375, 0.2714, 0.375, 0.4713, 0.625, 0.4713, 0.625, 0.2714, 0.258, 0.6132, 0.2685, 0.6132, 0.2685, 0.6132, 0.258, 0.6132, 0.258, 0.6368, 0.258, 0.6132, 0.258, 0.6132, 0.258, 0.6368, 0.2685, 0.6132, 0.2685, 0.6368, 0.2685, 0.6368, 0.2685, 0.6132, 0.2685, 0.6368, 0.258, 0.6368, 0.258, 0.6368, 0.2685, 0.6368, 0.258, 0.6132, 0.258, 0.6132, 0.2685, 0.6132, 0.2685, 0.6132, 0.258, 0.6368, 0.258, 0.6368, 0.258, 0.6132, 0.258, 0.6132, 0.2685, 0.6132, 0.2685, 0.6132, 0.2685, 0.6368, 0.2685, 0.6368, 0.2685, 0.6368, 0.2685, 0.6368, 0.258, 0.6368, 0.258, 0.6368])
me_cube_003.materials.append(mat_grey)
me_cube_003.materials.append(mat_red_light)
me_cube_003.materials.append(mat_black)
me_cube_003.materials.append(mat_red)
me_cube_003.materials.append(mat_dark_grey)
me_cube_003.materials.append(mat_slight_dark_grey_001)
me_cube_003.materials.append(mat_dark_grey_001)
me_cube_003.update()
arm_armature_003 = bpy.data.armatures.new('Armature.003')  # bones are not reproduced

# ---- objects
ob_enemy_1 = bpy.data.objects.new('Enemy 1', me_cube_003)
ob_armature_003 = bpy.data.objects.new('Armature.003', arm_armature_003)

# ---- transforms, parenting, visibility, modifiers, constraints
ob_enemy_1.parent = ob_armature_003
ob_enemy_1.matrix_parent_inverse = Matrix(((1.947e-07, -0.0, -1.0, 0.9035), (-1.344e-07, 1.0, -2.616e-14, 1.766e-07), (1.0, 1.344e-07, 1.947e-07, -0.411), (-0.0, 0.0, -0.0, 1.0)))
ob_enemy_1.location = (0.0, 0.0, 1.297)
_vg = ob_enemy_1.vertex_groups.new(name='Bone')
for _i, _w in zip([0, 1, 2, 3, 4, 5, 6, 7, 8, 9, 10, 11, 12, 13, 14, 15, 16, 17, 18, 19, 24, 25, 26, 27, 28, 29, 30, 31, 32, 33, 34, 35, 36, 37, 38, 39, 52, 53, 54, 55, 64, 65, 66, 67, 68, 69, 70, 71, 72, 73, 74, 75, 76, 77, 78, 79, 80, 81, 82, 83, 84, 85, 86, 87, 112, 113, 232, 233, 234, 235], [0.1471, 0.1505, 0.1535, 0.1515, 0.1521, 0.1504, 0.1704, 0.1246, 0.1002, 0.08504, 0.1515, 0.1515, 0.1509, 0.1512, 0.151, 0.15, 0.1477, 0.1397, 0.0898, 0.09434, 0.1517, 0.1514, 0.1503, 0.1512, 0.1514, 0.1513, 0.1515, 0.1505, 0.152, 0.1505, 0.151, 0.1515, 0.1495, 0.1492, 0.1509, 0.1509, 0.9818, 0.9886, 0.9818, 0.9886, 0.1509, 0.1509, 0.1505, 0.1505, 0.1551, 0.1521, 0.1498, 0.1514, 0.151, 0.1516, 0.1372, 0.1825, 0.09294, 0.1068, 0.04182, 0.03914, 0.1513, 0.1524, 0.1514, 0.1521, 0.1511, 0.1516, 0.1532, 0.1534, 0.1516, 0.1516, 0.9849, 0.9772, 0.9849, 0.9772]): _vg.add([_i], _w, 'REPLACE')
_vg = ob_enemy_1.vertex_groups.new(name='Bone.001')
for _i, _w in zip([56, 57, 58, 59, 60, 61, 62, 63, 114, 116, 118, 120, 230, 231, 248, 249, 250, 251], [0.7729, 0.6678, 0.7771, 0.6789, 0.04635, 0.9128, 0.9124, 0.04199, 0.4561, 0.4493, 0.4702, 0.4674, 0.5121, 0.5121, 0.1005, 0.07501, 0.07552, 0.09921]): _vg.add([_i], _w, 'REPLACE')
_vg = ob_enemy_1.vertex_groups.new(name='Bone.002')
for _i, _w in zip([57, 59, 60, 61, 62, 63, 114, 115, 116, 117, 118, 119, 120, 121, 122, 123, 124, 125, 126, 127, 128, 129, 130, 131, 132, 133, 134, 135, 136, 137, 138, 139, 140, 141, 142, 143, 144, 145, 146, 147, 148, 149, 150, 151, 152, 153, 154, 155, 156, 157, 158, 159, 160, 161, 162, 163, 164, 165, 166, 167, 168, 169, 170, 171, 172, 173, 174, 175, 176, 177, 178, 179, 180, 181, 182, 183, 184, 185, 186, 187, 228, 229, 230, 231], [0.02067, 0.0181, 0.9483, 0.08401, 0.08436, 0.9505, 0.5432, 0.9998, 0.55, 0.9998, 0.5293, 0.9999, 0.5321, 0.9999, 0.9999, 0.9999, 1.0, 1.0, 1.0, 1.0, 1.0, 1.0, 1.0, 1.0, 1.0, 1.0, 1.0, 1.0, 1.0, 1.0, 1.0, 1.0, 1.0, 1.0, 1.0, 1.0, 0.9999, 1.0, 1.0, 0.9999, 1.0, 1.0, 1.0, 1.0, 1.0, 1.0, 1.0, 1.0, 1.0, 1.0, 1.0, 1.0, 1.0, 1.0, 1.0, 1.0, 1.0, 1.0, 1.0, 1.0, 1.0, 1.0, 1.0, 1.0, 1.0, 1.0, 1.0, 1.0, 1.0, 1.0, 1.0, 1.0, 1.0, 1.0, 0.9999, 1.0, 1.0, 0.9999, 1.0, 1.0, 0.984, 0.9842, 0.4876, 0.4876]): _vg.add([_i], _w, 'REPLACE')
_vg = ob_enemy_1.vertex_groups.new(name='Bone.003')
for _i, _w in zip([0, 1, 2, 3, 4, 5, 6, 7, 8, 9, 10, 11, 12, 13, 14, 15, 16, 17, 18, 19, 20, 21, 22, 23, 24, 25, 26, 27, 28, 29, 30, 31, 32, 33, 34, 35, 36, 37, 38, 39, 64, 65, 66, 67, 68, 69, 70, 71, 72, 73, 74, 75, 76, 77, 78, 79, 80, 81, 82, 83, 84, 85, 86, 87, 100, 101, 102, 103, 112, 113, 236, 237, 238, 239], [0.5168, 0.5158, 0.5135, 0.516, 0.5156, 0.5154, 0.4907, 0.5283, 0.3648, 0.3728, 0.5173, 0.5166, 0.5151, 0.5154, 0.5226, 0.5152, 0.55, 0.5242, 0.5695, 0.5399, 0.09158, 0.07062, 0.04055, 0.03352, 0.5159, 0.5165, 0.5159, 0.5154, 0.5165, 0.5155, 0.516, 0.5158, 0.5157, 0.5154, 0.5151, 0.5171, 0.5161, 0.5162, 0.5151, 0.5151, 0.5151, 0.5151, 0.5154, 0.5154, 0.5116, 0.5149, 0.5209, 0.5169, 0.518, 0.5147, 0.5375, 0.482, 0.4403, 0.4172, 0.1984, 0.2085, 0.5171, 0.5146, 0.5168, 0.515, 0.5178, 0.5147, 0.5138, 0.5136, 0.3401, 0.3537, 0.3404, 0.3535, 0.5147, 0.5147, 0.05948, 0.06079, 0.0595, 0.06077]): _vg.add([_i], _w, 'REPLACE')
_vg = ob_enemy_1.vertex_groups.new(name='Bone.004')
for _i, _w in zip([104, 105, 106, 107, 108, 109, 110, 111, 252, 253, 254, 255], [0.8446, 0.8373, 0.8444, 0.8388, 0.995, 0.9948, 0.9953, 0.9944, 0.1443, 0.138, 0.1381, 0.1442]): _vg.add([_i], _w, 'REPLACE')
_vg = ob_enemy_1.vertex_groups.new(name='Bone.005')
for _i, _w in zip([0, 1, 2, 3, 4, 5, 6, 7, 8, 9, 10, 11, 12, 13, 14, 15, 16, 17, 18, 19, 20, 21, 22, 23, 24, 25, 26, 27, 28, 29, 30, 31, 32, 33, 34, 35, 36, 37, 38, 39, 64, 65, 66, 67, 68, 69, 70, 71, 72, 73, 74, 75, 76, 77, 78, 79, 80, 81, 82, 83, 84, 85, 86, 87, 112, 113, 204, 205, 207, 208, 220, 221, 222, 223, 244, 245, 246, 247], [0.1881, 0.1898, 0.1848, 0.1891, 0.1879, 0.1906, 0.1712, 0.1807, 0.1694, 0.1792, 0.1894, 0.1898, 0.1912, 0.1908, 0.1874, 0.192, 0.1787, 0.1958, 0.2074, 0.2304, 0.7147, 0.7788, 0.1432, 0.1182, 0.1888, 0.1899, 0.1897, 0.1907, 0.1899, 0.1907, 0.1891, 0.1898, 0.1881, 0.1906, 0.1911, 0.1894, 0.1892, 0.189, 0.1912, 0.1912, 0.1912, 0.1912, 0.1906, 0.1906, 0.1951, 0.1916, 0.1934, 0.1907, 0.1912, 0.1917, 0.2029, 0.2099, 0.3318, 0.3417, 0.6129, 0.592, 0.1907, 0.1918, 0.1907, 0.1915, 0.1911, 0.1916, 0.1927, 0.1929, 0.1917, 0.1917, 0.4989, 0.5013, 0.5016, 0.505, 0.02774, 0.02755, 0.02978, 0.02993, 0.4709, 0.4695, 0.4678, 0.4687]): _vg.add([_i], _w, 'REPLACE')
_vg = ob_enemy_1.vertex_groups.new(name='Bone.006')
for _i, _w in zip([204, 205, 206, 207, 208, 209, 210, 211, 212, 213, 214, 215, 216, 217, 218, 219, 220, 221, 222, 223, 244, 245, 246, 247, 260, 261, 262, 263], [0.05079, 0.05057, 0.006734, 0.04822, 0.04753, 0.008965, 0.008875, 0.003709, 0.06421, 0.06291, 0.06455, 0.06968, 0.00635, 0.009574, 0.0318, 0.03135, 0.4448, 0.4449, 0.4429, 0.4431, 0.0521, 0.05224, 0.05398, 0.0539, 0.4444, 0.4448, 0.4463, 0.4464]): _vg.add([_i], _w, 'REPLACE')
_vg = ob_enemy_1.vertex_groups.new(name='Bone.007')
for _i, _w in zip([0, 1, 2, 3, 4, 5, 6, 7, 8, 9, 10, 11, 12, 13, 14, 15, 16, 17, 18, 19, 20, 21, 22, 23, 24, 25, 26, 27, 28, 29, 30, 31, 32, 33, 34, 35, 36, 37, 38, 39, 64, 65, 66, 67, 68, 69, 70, 71, 72, 73, 74, 75, 76, 77, 78, 79, 80, 81, 82, 83, 84, 85, 86, 87, 112, 113, 188, 189, 191, 192, 224, 225, 226, 227, 240, 241, 242, 243], [0.148, 0.1439, 0.1482, 0.1434, 0.1445, 0.1435, 0.1676, 0.1664, 0.3657, 0.363, 0.1419, 0.1422, 0.1428, 0.1426, 0.139, 0.1428, 0.1237, 0.1403, 0.1332, 0.1353, 0.1766, 0.1365, 0.8014, 0.8298, 0.1436, 0.1422, 0.1442, 0.1426, 0.1422, 0.1426, 0.1433, 0.1438, 0.1443, 0.1435, 0.1427, 0.1419, 0.1453, 0.1456, 0.1427, 0.1428, 0.1427, 0.1428, 0.1435, 0.1435, 0.1382, 0.1414, 0.1359, 0.1411, 0.1398, 0.142, 0.1224, 0.1256, 0.1349, 0.1343, 0.1427, 0.1549, 0.1409, 0.1412, 0.1411, 0.1414, 0.14, 0.142, 0.1403, 0.1401, 0.142, 0.142, 0.4935, 0.4974, 0.4858, 0.4869, 0.02895, 0.0289, 0.02216, 0.02241, 0.4637, 0.4633, 0.4688, 0.4705]): _vg.add([_i], _w, 'REPLACE')
_vg = ob_enemy_1.vertex_groups.new(name='Bone.008')
for _i, _w in zip([188, 189, 190, 191, 192, 193, 194, 196, 197, 198, 199, 200, 201, 202, 203, 224, 225, 226, 227, 240, 241, 242, 243, 256, 257, 258, 259], [0.04542, 0.04474, 0.01049, 0.05304, 0.05292, 0.01164, 0.006272, 0.06054, 0.06584, 0.0665, 0.06746, 0.008265, 0.007611, 0.02931, 0.03369, 0.442, 0.442, 0.4478, 0.448, 0.05537, 0.05543, 0.04995, 0.04968, 0.4488, 0.4493, 0.443, 0.4431]): _vg.add([_i], _w, 'REPLACE')
_vg = ob_enemy_1.vertex_groups.new(name='Bone.009')
for _i, _w in zip([56, 57, 58, 59, 248, 249, 250, 251], [0.1103, 0.1466, 0.1083, 0.1418, 0.4418, 0.4585, 0.4583, 0.4424]): _vg.add([_i], _w, 'REPLACE')
_vg = ob_enemy_1.vertex_groups.new(name='Bone.010')
for _i, _w in zip([100, 101, 102, 103, 104, 105, 106, 107, 236, 237, 238, 239, 252, 253, 254, 255], [0.6577, 0.6444, 0.6575, 0.6446, 0.1552, 0.1625, 0.1554, 0.161, 0.9378, 0.9362, 0.9378, 0.9362, 0.8545, 0.8609, 0.8608, 0.8546]): _vg.add([_i], _w, 'REPLACE')
_vg = ob_enemy_1.vertex_groups.new(name='Bone.013')
for _i, _w in zip([56, 57, 58, 59, 248, 249, 250, 251], [0.1103, 0.1466, 0.1083, 0.1418, 0.4418, 0.4585, 0.4583, 0.4424]): _vg.add([_i], _w, 'REPLACE')
_vg = ob_enemy_1.vertex_groups.new(name='Bone.014')
_vg = ob_enemy_1.vertex_groups.new(name='Bone.012')
for _i, _w in zip([204, 205, 207, 208, 212, 215, 220, 221, 222, 223, 244, 245, 246, 247, 260, 261, 262, 263], [0.4275, 0.4255, 0.4277, 0.4247, 0.0001676, 0.00443, 0.3207, 0.3208, 0.3185, 0.3185, 0.4541, 0.4553, 0.4541, 0.4533, 0.1739, 0.174, 0.1717, 0.1718]): _vg.add([_i], _w, 'REPLACE')
_vg = ob_enemy_1.vertex_groups.new(name='Bone.016')
for _i, _w in zip([206, 209, 210, 211, 212, 213, 214, 215, 216, 217, 218, 219, 220, 221, 222, 223, 260, 261, 262, 263], [0.9593, 0.9577, 0.9577, 0.9614, 0.9076, 0.9099, 0.9075, 0.8997, 0.9596, 0.9572, 0.9412, 0.9417, 0.1957, 0.1956, 0.1987, 0.1984, 0.36, 0.3594, 0.3611, 0.361]): _vg.add([_i], _w, 'REPLACE')
_vg = ob_enemy_1.vertex_groups.new(name='Bone.011')
for _i, _w in zip([188, 189, 191, 192, 197, 198, 199, 224, 225, 226, 227, 240, 241, 242, 243, 256, 257, 258, 259], [0.4379, 0.4345, 0.4368, 0.4358, 0.003294, 0.003784, 0.002458, 0.3144, 0.3144, 0.3212, 0.3212, 0.4554, 0.4558, 0.4594, 0.4579, 0.1736, 0.1737, 0.1801, 0.1801]): _vg.add([_i], _w, 'REPLACE')
_vg = ob_enemy_1.vertex_groups.new(name='Bone.015')
for _i, _w in zip([190, 193, 194, 195, 196, 197, 198, 199, 200, 201, 202, 203, 224, 225, 226, 227, 240, 241, 256, 257, 258, 259], [0.9561, 0.9553, 0.9596, 0.965, 0.9132, 0.9042, 0.9033, 0.9033, 0.9578, 0.9586, 0.943, 0.9393, 0.2042, 0.2041, 0.1949, 0.1945, 0.00099, 0.001018, 0.358, 0.3573, 0.3543, 0.3542]): _vg.add([_i], _w, 'REPLACE')
_m = ob_enemy_1.modifiers.new('Armature', 'ARMATURE')
_m = ob_enemy_1.modifiers.new('Armature.001', 'ARMATURE')
_m = ob_enemy_1.modifiers.new('Armature.002', 'ARMATURE')
_m = ob_enemy_1.modifiers.new('Armature.003', 'ARMATURE')
_m = ob_enemy_1.modifiers.new('Armature.004', 'ARMATURE')
_m.object = ob_armature_003
ob_armature_003.location = (0.411, -1.214e-07, 0.9035)
ob_armature_003.rotation_euler = (-1.344e-07, 1.571, 0.0)
ob_armature_003.show_in_front = True

# ---- collection membership
col_collection.objects.link(ob_enemy_1)
col_collection.objects.link(ob_armature_003)

# ---- scene / render settings (as saved in the file)
scene.frame_start = 1; scene.frame_end = 250; scene.frame_set(1)
scene.render.engine = 'BLENDER_EEVEE_NEXT'
scene.cycles.sampling_pattern = 'TABULATED_SOBOL'
scene.eevee.ray_tracing_options.trace_max_roughness = 0.0
bpy.context.view_layer.update()

# ---- added for rendering (the .blend has no active camera): camera
cam_auto = bpy.data.cameras.new('AutoCamera')
cam_auto.lens = 50.0
cam_auto.sensor_width = 36.0
cam_auto.clip_end = 1000.0
ob_auto_camera = bpy.data.objects.new('AutoCamera', cam_auto)
scene.collection.objects.link(ob_auto_camera)
ob_auto_camera.location = (2.1288, -2.76084, 2.43234)
ob_auto_camera.rotation_euler = (1.09748, -7.21219e-08, 0.694738)
scene.camera = ob_auto_camera
bpy.context.view_layer.update()
